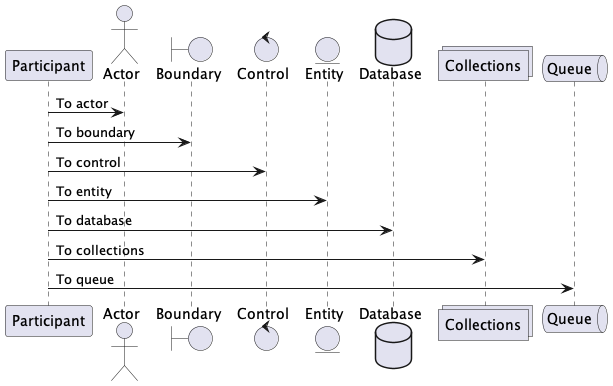

The diagram above was rendered by PlantUML. Its source (embedded in the PNG):
@startuml
participant Participant as Foo
actor Actor as Foo1
boundary Boundary as Foo2
control Control as Foo3
entity Entity as Foo4
database Database as Foo5
collections Collections as Foo6
queue Queue as Foo7
Foo -> Foo1 : To actor
Foo -> Foo2 : To boundary
Foo -> Foo3 : To control
Foo -> Foo4 : To entity
Foo -> Foo5 : To database
Foo -> Foo6 : To collections
Foo -> Foo7 : To queue
@enduml